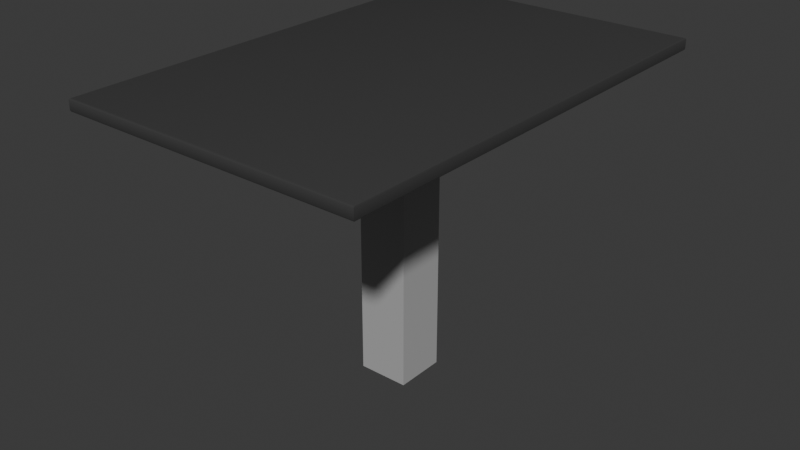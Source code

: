 # Source: Tisch_Eckig.blend  (saved by Blender 4.4.30; exported with 4.5.12 LTS)
import bpy
from mathutils import Matrix  # noqa: F401  (used for matrix-valued properties, if any)

bpy.ops.wm.read_factory_settings(use_empty=True)
scene = bpy.context.scene
scene.name = 'Scene'

# ---- collections
col_collection = bpy.data.collections.new('Collection'); scene.collection.children.link(col_collection)

# ---- materials (node trees are filled in below, after node groups)
mat_material_001 = bpy.data.materials.new('Material.001')
mat_material_002 = bpy.data.materials.new('Material.002')

# ---- node groups
ng_smooth_by_angle = bpy.data.node_groups.new('Smooth by Angle', 'GeometryNodeTree')
_s = ng_smooth_by_angle.interface.new_socket(name='Mesh', in_out='OUTPUT', socket_type='NodeSocketGeometry')
_s = ng_smooth_by_angle.interface.new_socket(name='Mesh', in_out='INPUT', socket_type='NodeSocketGeometry')
_s = ng_smooth_by_angle.interface.new_socket(name='Angle', in_out='INPUT', socket_type='NodeSocketFloat')
_s.subtype = 'ANGLE'
_s.default_value = 0.5236
_s.min_value = 0.0
_s.max_value = 3.142
_s.description = 'Maximum face angle for smooth edges'
_s = ng_smooth_by_angle.interface.new_socket(name='Ignore Sharpness', in_out='INPUT', socket_type='NodeSocketBool')
_s.force_non_field = True
ng_smooth_by_angle.description = 'Set the sharpness of mesh edges based on the angle between the neighboring faces'
ng_smooth_by_angle.is_modifier = True
_N = ng_smooth_by_angle.nodes; _L = ng_smooth_by_angle.links
n0 = _N.new('GeometryNodeSetShadeSmooth'); n0.name = 'Set Shade Smooth'; n0.location = (120, -80)
n0.domain = 'EDGE'
n1 = _N.new('GeometryNodeSetShadeSmooth'); n1.name = 'Set Shade Smooth.001'; n1.location = (300, -80)
n2 = _N.new('NodeGroupOutput'); n2.name = 'Group Output'; n2.location = (480, -80)
n3 = _N.new('GeometryNodeInputMeshEdgeAngle'); n3.name = 'Edge Angle'; n3.location = (-440, -240)
n4 = _N.new('NodeGroupInput'); n4.name = 'Group Input'; n4.location = (-80, -80)
n5 = _N.new('GeometryNodeInputEdgeSmooth'); n5.name = 'Is Edge Smooth'; n5.location = (-260, -120)
n6 = _N.new('GeometryNodeInputShadeSmooth'); n6.name = 'Is Shade Smooth'; n6.location = (-440, -397)
n7 = _N.new('FunctionNodeCompare'); n7.name = 'Compare'; n7.location = (-260, -260)
n7.operation = 'LESS_EQUAL'
n7.inputs[6].default_value = (0.0, 0.0, 0.0, 0.0)
n7.inputs[7].default_value = (0.0, 0.0, 0.0, 0.0)
n8 = _N.new('FunctionNodeBooleanMath'); n8.name = 'Boolean Math.001'; n8.location = (-80, -260)
n9 = _N.new('NodeGroupInput'); n9.name = 'Group Input.001'; n9.location = (-440, -329)
n10 = _N.new('NodeGroupInput'); n10.name = 'Group Input.002'; n10.location = (-259, -189)
n11 = _N.new('FunctionNodeBooleanMath'); n11.name = 'Boolean Math'; n11.location = (-80, -149)
n11.operation = 'OR'
n12 = _N.new('FunctionNodeBooleanMath'); n12.name = 'Boolean Math.002'; n12.location = (-260, -380)
n12.operation = 'OR'
n13 = _N.new('NodeGroupInput'); n13.name = 'Group Input.003'; n13.location = (-440, -460)
_L.new(n3.outputs[0], n7.inputs[0])
_L.new(n1.outputs[0], n2.inputs[0])
_L.new(n9.outputs[1], n7.inputs[1])
_L.new(n7.outputs[0], n8.inputs[0])
_L.new(n4.outputs[0], n0.inputs[0])
_L.new(n0.outputs[0], n1.inputs[0])
_L.new(n8.outputs[0], n0.inputs[2])
_L.new(n10.outputs[2], n11.inputs[1])
_L.new(n5.outputs[0], n11.inputs[0])
_L.new(n11.outputs[0], n0.inputs[1])
_L.new(n13.outputs[2], n12.inputs[1])
_L.new(n6.outputs[0], n12.inputs[0])
_L.new(n12.outputs[0], n8.inputs[1])
n2.is_active_output = True

# ---- material node trees
mat_material_001.use_nodes = True; mat_material_001.node_tree.nodes.clear()
_N = mat_material_001.node_tree.nodes; _L = mat_material_001.node_tree.links
n0 = _N.new('ShaderNodeBsdfPrincipled'); n0.name = 'Principled BSDF'; n0.location = (10, 300)
n0.inputs[0].default_value = (0.05087, 0.05087, 0.05087, 1.0)
n1 = _N.new('ShaderNodeOutputMaterial'); n1.name = 'Material Output'; n1.location = (300, 300)
_L.new(n0.outputs[0], n1.inputs[0])
n1.is_active_output = True
mat_material_002.use_nodes = True; mat_material_002.node_tree.nodes.clear()
_N = mat_material_002.node_tree.nodes; _L = mat_material_002.node_tree.links
n0 = _N.new('ShaderNodeBsdfPrincipled'); n0.name = 'Principled BSDF'; n0.location = (10, 300)
n0.inputs[0].default_value = (0.4383, 0.4383, 0.4383, 1.0)
n1 = _N.new('ShaderNodeOutputMaterial'); n1.name = 'Material Output'; n1.location = (300, 300)
_L.new(n0.outputs[0], n1.inputs[0])
n1.is_active_output = True

# ---- world
world_world = bpy.data.worlds.new('World'); scene.world = world_world
world_world.use_nodes = True; world_world.node_tree.nodes.clear()
_N = world_world.node_tree.nodes; _L = world_world.node_tree.links
n0 = _N.new('ShaderNodeOutputWorld'); n0.name = 'World Output'; n0.location = (300, 300)
n1 = _N.new('ShaderNodeBackground'); n1.name = 'Background'; n1.location = (10, 300)
n1.inputs[0].default_value = (0.05088, 0.05088, 0.05088, 1.0)
_L.new(n1.outputs[0], n0.inputs[0])
n0.is_active_output = True
world_world.color = (0.05088, 0.05088, 0.05088)
world_world.sun_shadow_jitter_overblur = 0.0

# ---- meshes
me_cube_001 = bpy.data.meshes.new('Cube.001')
me_cube_001.from_pydata([(-1.0, -1.0, -1.0), (-1.0, -1.0, 1.0), (-1.0, 1.0, -1.0), (-1.0, 1.0, 1.0), (1.0, -1.0, -1.0), (1.0, -1.0, 1.0), (1.0, 1.0, -1.0), (1.0, 1.0, 1.0), (-1.0, -1.0, 10.62), (-1.0, 1.0, 10.62), (1.0, 1.0, 10.62), (1.0, -1.0, 10.62)], [], [(0, 1, 3, 2), (2, 3, 7, 6), (6, 7, 5, 4), (4, 5, 1, 0), (2, 6, 4, 0), (3, 1, 8, 9), (10, 9, 8, 11), (1, 5, 11, 8), (7, 3, 9, 10), (5, 7, 10, 11)])
me_cube_001.polygons.foreach_set('material_index', [1, 1, 1, 1, 1, 1, 1, 1, 1, 1])
_uv = me_cube_001.uv_layers.new(name='UVMap')
_uv.uv.foreach_set('vector', [0.375, 0.0, 0.625, 0.0, 0.625, 0.25, 0.375, 0.25, 0.375, 0.25, 0.625, 0.25, 0.625, 0.5, 0.375, 0.5, 0.375, 0.5, 0.625, 0.5, 0.625, 0.75, 0.375, 0.75, 0.375, 0.75, 0.625, 0.75, 0.625, 1.0, 0.375, 1.0, 0.125, 0.5, 0.375, 0.5, 0.375, 0.75, 0.125, 0.75, 0.625, 0.25, 0.625, 0.0, 0.625, 0.0, 0.625, 0.25, 0.625, 0.5, 0.875, 0.5, 0.875, 0.75, 0.625, 0.75, 0.625, 1.0, 0.625, 0.75, 0.625, 0.75, 0.625, 1.0, 0.625, 0.5, 0.625, 0.25, 0.625, 0.25, 0.625, 0.5, 0.625, 0.75, 0.625, 0.5, 0.625, 0.5, 0.625, 0.75])
me_cube_001.materials.append(mat_material_001)
me_cube_001.materials.append(mat_material_002)
me_cube_001.update()
me_plane = bpy.data.meshes.new('Plane')
me_plane.from_pydata([(-0.9901, -0.9901, 0.0), (-1.0, -1.0, 0.009934), (-0.9971, -0.9971, 0.00291), (0.9901, -0.9901, 0.0), (1.0, -1.0, 0.009934), (0.9971, -0.9971, 0.00291), (-1.0, 1.0, 0.009934), (-0.9901, 0.9901, 0.0), (-0.9971, 0.9971, 0.00291), (0.9901, 0.9901, 0.0), (1.0, 1.0, 0.009934), (0.9971, 0.9971, 0.00291), (-0.9901, 0.9901, 0.07814), (-1.0, 1.0, 0.06821), (-0.9971, 0.9971, 0.07524), (-1.0, -1.0, 0.06821), (-0.9901, -0.9901, 0.07814), (-0.9971, -0.9971, 0.07524), (1.0, -1.0, 0.06821), (0.9901, -0.9901, 0.07814), (0.9971, -0.9971, 0.07524), (1.0, 1.0, 0.06821), (0.9901, 0.9901, 0.07814), (0.9971, 0.9971, 0.07524)], [], [(1, 4, 18, 15), (16, 19, 22, 12), (4, 10, 21, 18), (10, 6, 13, 21), (0, 7, 9, 3), (7, 0, 2, 8), (8, 2, 1, 6), (0, 3, 5, 2), (2, 5, 4, 1), (3, 9, 11, 5), (5, 11, 10, 4), (9, 7, 8, 11), (11, 8, 6, 10), (13, 15, 17, 14), (14, 17, 16, 12), (15, 18, 20, 17), (17, 20, 19, 16), (18, 21, 23, 20), (20, 23, 22, 19), (21, 13, 14, 23), (23, 14, 12, 22), (6, 1, 15, 13)])
me_plane.polygons.foreach_set('use_smooth', [True] * 22)
_uv = me_plane.uv_layers.new(name='UVMap')
_uv.uv.foreach_set('vector', [0.0, 0.0, 1.0, 0.0, 1.0, 0.0, 0.0, 0.0, 0.004967, 0.004967, 0.995, 0.004967, 0.995, 0.995, 0.004967, 0.995, 1.0, 0.0, 1.0, 1.0, 1.0, 1.0, 1.0, 0.0, 1.0, 1.0, 0.0, 1.0, 0.0, 1.0, 1.0, 1.0, 0.004967, 0.004967, 0.004967, 0.995, 0.995, 0.995, 0.995, 0.004967, 0.004967, 0.995, 0.004967, 0.004967, 0.0007274, 0.0007274, 0.0007274, 0.9993, 0.0007274, 0.9993, 0.0007274, 0.0007274, 0.0, 0.0, 0.0, 1.0, 0.004967, 0.004967, 0.995, 0.004967, 0.9993, 0.0007274, 0.0007274, 0.0007274, 0.0007274, 0.0007274, 0.9993, 0.0007274, 1.0, 0.0, 0.0, 0.0, 0.995, 0.004967, 0.995, 0.995, 0.9993, 0.9993, 0.9993, 0.0007274, 0.9993, 0.0007274, 0.9993, 0.9993, 1.0, 1.0, 1.0, 0.0, 0.995, 0.995, 0.004967, 0.995, 0.0007274, 0.9993, 0.9993, 0.9993, 0.9993, 0.9993, 0.0007274, 0.9993, 0.0, 1.0, 1.0, 1.0, 0.0, 1.0, 0.0, 0.0, 0.0007274, 0.0007274, 0.0007274, 0.9993, 0.0007274, 0.9993, 0.0007274, 0.0007274, 0.004967, 0.004967, 0.004967, 0.995, 0.0, 0.0, 1.0, 0.0, 0.9993, 0.0007274, 0.0007274, 0.0007274, 0.0007274, 0.0007274, 0.9993, 0.0007274, 0.995, 0.004967, 0.004967, 0.004967, 1.0, 0.0, 1.0, 1.0, 0.9993, 0.9993, 0.9993, 0.0007274, 0.9993, 0.0007274, 0.9993, 0.9993, 0.995, 0.995, 0.995, 0.004967, 1.0, 1.0, 0.0, 1.0, 0.0007274, 0.9993, 0.9993, 0.9993, 0.9993, 0.9993, 0.0007274, 0.9993, 0.004967, 0.995, 0.995, 0.995, 0.0, 1.0, 0.0, 0.0, 0.0, 0.0, 0.0, 1.0])
me_plane.materials.append(mat_material_001)
me_plane.update()

# ---- objects
ob_cube_col = bpy.data.objects.new('Cube-col', me_cube_001)
ob_plane_col = bpy.data.objects.new('Plane-col', me_plane)

# ---- transforms, parenting, visibility, modifiers, constraints
ob_cube_col.location = (0.0, 0.0, 0.0)
ob_cube_col.scale = (0.3159, 0.3159, 0.3159)
ob_plane_col.location = (0.0, 0.0, 3.339)
ob_plane_col.scale = (1.887, 2.837, 1.887)
_m = ob_plane_col.modifiers.new('Smooth by Angle', 'NODES')
_m.node_group = ng_smooth_by_angle
_m.use_pin_to_last = True
_m.show_group_selector = False

# ---- collection membership
col_collection.objects.link(ob_cube_col)
col_collection.objects.link(ob_plane_col)

# ---- scene / render settings (as saved in the file)
scene.frame_start = 1; scene.frame_end = 250; scene.frame_set(1)
scene.render.engine = 'BLENDER_EEVEE_NEXT'
bpy.context.view_layer.update()

# ---- added for rendering (the .blend has no active camera and no usable light): camera, sun
cam_auto = bpy.data.cameras.new('AutoCamera')
cam_auto.lens = 50.0
cam_auto.sensor_width = 36.0
cam_auto.clip_end = 1000.0
ob_auto_camera = bpy.data.objects.new('AutoCamera', cam_auto)
scene.collection.objects.link(ob_auto_camera)
ob_auto_camera.location = (7.21932, -8.66319, 7.36085)
ob_auto_camera.rotation_euler = (1.09748, -7.21219e-08, 0.694738)
scene.camera = ob_auto_camera
light_auto_sun = bpy.data.lights.new('AutoSun', 'SUN')
light_auto_sun.energy = 3.0
light_auto_sun.angle = 0.0523599
ob_auto_sun = bpy.data.objects.new('AutoSun', light_auto_sun)
scene.collection.objects.link(ob_auto_sun)
ob_auto_sun.rotation_euler = (0.872665, 0.174533, 0.523599)
bpy.context.view_layer.update()
